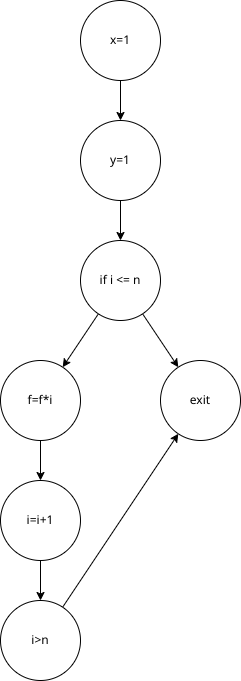

The diagram above was exported from draw.io. Its source (the exported page's mxGraphModel, read from the mxfile embedded in the PNG):
<mxGraphModel dx="610" dy="533" grid="1" gridSize="10" guides="1" tooltips="1" connect="1" arrows="1" fold="1" page="1" pageScale="1" pageWidth="850" pageHeight="1100" math="0" shadow="0">
  <root>
    <mxCell id="0" />
    <mxCell id="1" parent="0" />
    <mxCell id="8" style="edgeStyle=none;html=1;" edge="1" parent="1" source="2" target="3">
      <mxGeometry relative="1" as="geometry" />
    </mxCell>
    <mxCell id="2" value="x=1" style="ellipse;whiteSpace=wrap;html=1;aspect=fixed;" vertex="1" parent="1">
      <mxGeometry x="200" y="120" width="80" height="80" as="geometry" />
    </mxCell>
    <mxCell id="9" style="edgeStyle=none;html=1;" edge="1" parent="1" source="3" target="4">
      <mxGeometry relative="1" as="geometry" />
    </mxCell>
    <mxCell id="3" value="y=1" style="ellipse;whiteSpace=wrap;html=1;aspect=fixed;" vertex="1" parent="1">
      <mxGeometry x="200" y="240" width="80" height="80" as="geometry" />
    </mxCell>
    <mxCell id="10" style="edgeStyle=none;html=1;" edge="1" parent="1" source="4" target="6">
      <mxGeometry relative="1" as="geometry" />
    </mxCell>
    <mxCell id="13" style="edgeStyle=none;html=1;" edge="1" parent="1" source="4" target="5">
      <mxGeometry relative="1" as="geometry" />
    </mxCell>
    <mxCell id="4" value="if i &amp;lt;= n" style="ellipse;whiteSpace=wrap;html=1;aspect=fixed;" vertex="1" parent="1">
      <mxGeometry x="200" y="360" width="80" height="80" as="geometry" />
    </mxCell>
    <mxCell id="5" value="exit" style="ellipse;whiteSpace=wrap;html=1;aspect=fixed;" vertex="1" parent="1">
      <mxGeometry x="280" y="480" width="80" height="80" as="geometry" />
    </mxCell>
    <mxCell id="11" style="edgeStyle=none;html=1;" edge="1" parent="1" source="6" target="7">
      <mxGeometry relative="1" as="geometry" />
    </mxCell>
    <mxCell id="6" value="f=f*i" style="ellipse;whiteSpace=wrap;html=1;aspect=fixed;" vertex="1" parent="1">
      <mxGeometry x="120" y="480" width="80" height="80" as="geometry" />
    </mxCell>
    <mxCell id="12" style="edgeStyle=none;html=1;" edge="1" parent="1" source="7" target="14">
      <mxGeometry relative="1" as="geometry" />
    </mxCell>
    <mxCell id="7" value="i=i+1" style="ellipse;whiteSpace=wrap;html=1;aspect=fixed;" vertex="1" parent="1">
      <mxGeometry x="120" y="600" width="80" height="80" as="geometry" />
    </mxCell>
    <mxCell id="15" style="edgeStyle=none;html=1;" edge="1" parent="1" source="14" target="5">
      <mxGeometry relative="1" as="geometry" />
    </mxCell>
    <mxCell id="14" value="i&amp;gt;n" style="ellipse;whiteSpace=wrap;html=1;aspect=fixed;" vertex="1" parent="1">
      <mxGeometry x="120" y="720" width="80" height="80" as="geometry" />
    </mxCell>
  </root>
</mxGraphModel>